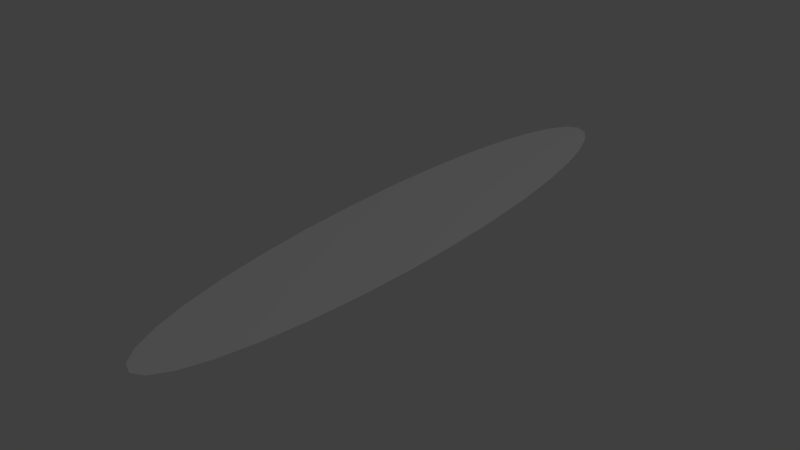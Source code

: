 # Source: DropShadow.blend  (saved by Blender 2.82.7; exported with 4.5.12 LTS)
import bpy
from mathutils import Matrix  # noqa: F401  (used for matrix-valued properties, if any)

bpy.ops.wm.read_factory_settings(use_empty=True)
scene = bpy.context.scene
scene.name = 'Scene'

# ---- collections
col_collection_1 = bpy.data.collections.new('Collection 1'); scene.collection.children.link(col_collection_1)

# ---- world
world_world = bpy.data.worlds.new('World'); scene.world = world_world
world_world.color = (0.05088, 0.05088, 0.05088)
world_world.use_sun_shadow = False
world_world.sun_shadow_jitter_overblur = 0.0
world_world.cycles.sampling_method = 'MANUAL'

# ---- lights
light_lamp = bpy.data.lights.new('Lamp', 'POINT')
light_lamp.transmission_factor = 0.0
light_lamp.cutoff_distance = 30.0
light_lamp.energy = 100.0
light_lamp.shadow_buffer_clip_start = 1.001
light_lamp.shadow_soft_size = 0.1
light_lamp.shadow_maximum_resolution = 0.006
light_lamp.use_absolute_resolution = True

# ---- meshes
me_circle = bpy.data.meshes.new('Circle')
me_circle.from_pydata([(-9.499e-08, 1.0, 0.0), (-0.03902, 0.9808, 0.0), (-0.07654, 0.9239, 0.0), (-0.1111, 0.8315, 0.0), (-0.1414, 0.7071, 0.0), (-0.1663, 0.5556, 0.0), (-0.1848, 0.3827, 0.0), (-0.1962, 0.1951, 0.0), (-0.2, 7.55e-08, 0.0), (-0.1962, -0.1951, 0.0), (-0.1848, -0.3827, 0.0), (-0.1663, -0.5556, 0.0), (-0.1414, -0.7071, 0.0), (-0.1111, -0.8315, 0.0), (-0.07654, -0.9239, 0.0), (-0.03902, -0.9808, 0.0), (-2.983e-08, -1.0, 0.0), (0.03902, -0.9808, 0.0), (0.07654, -0.9239, 0.0), (0.1111, -0.8315, 0.0), (0.1414, -0.7071, 0.0), (0.1663, -0.5556, 0.0), (0.1848, -0.3827, 0.0), (0.1962, -0.1951, 0.0), (0.2, 9.656e-07, 0.0), (0.1962, 0.1951, 0.0), (0.1848, 0.3827, 0.0), (0.1663, 0.5556, 0.0), (0.1414, 0.7071, 0.0), (0.1111, 0.8315, 0.0), (0.07654, 0.9239, 0.0), (0.03902, 0.9808, 0.0)], [], [(1, 2, 3, 4, 5, 6, 7, 8, 9, 10, 11, 12, 13, 14, 15, 16, 17, 18, 19, 20, 21, 22, 23, 24, 25, 26, 27, 28, 29, 30, 31, 0)])
me_circle.use_remesh_preserve_volume = False
me_circle.use_remesh_preserve_attributes = False
me_circle.use_mirror_vertex_groups = False
me_circle.update()

# ---- objects
ob_circle = bpy.data.objects.new('Circle', me_circle)
ob_lamp = bpy.data.objects.new('Lamp', light_lamp)

# ---- transforms, parenting, visibility, modifiers, constraints
ob_circle.location = (0.0, 0.0, 0.0)
ob_circle.lineart.crease_threshold = 0.0
ob_lamp.location = (4.076, 1.005, 5.904)
ob_lamp.rotation_euler = (0.6503, 0.05522, 1.866)
ob_lamp.lock_rotations_4d = False
ob_lamp.empty_display_type = 'ARROWS'
ob_lamp.color = (0.0, 0.0, 0.0, 0.0)
ob_lamp.lineart.crease_threshold = 0.0

# ---- collection membership
col_collection_1.objects.link(ob_circle)
col_collection_1.objects.link(ob_lamp)

# ---- scene / render settings (as saved in the file)
scene.frame_start = 1; scene.frame_end = 250; scene.frame_set(1)
scene.render.engine = 'BLENDER_EEVEE_NEXT'
scene.render.resolution_percentage = 50
scene.render.dither_intensity = 0.0
scene.cycles.use_denoising = False
scene.cycles.samples = 128
scene.cycles.sampling_pattern = 'TABULATED_SOBOL'
scene.cycles.light_sampling_threshold = 0.0
scene.cycles.use_adaptive_sampling = False
scene.cycles.use_light_tree = False
scene.cycles.blur_glossy = 0.0
scene.cycles.sample_clamp_indirect = 0.0
scene.view_settings.view_transform = 'Standard'
bpy.context.view_layer.update()

# ---- added for rendering (the .blend has no active camera): camera
cam_auto = bpy.data.cameras.new('AutoCamera')
cam_auto.lens = 50.0
cam_auto.sensor_width = 36.0
cam_auto.clip_end = 1000.0
ob_auto_camera = bpy.data.objects.new('AutoCamera', cam_auto)
scene.collection.objects.link(ob_auto_camera)
ob_auto_camera.location = (1.8871, -2.26451, 1.50968)
ob_auto_camera.rotation_euler = (1.09748, -7.21219e-08, 0.694738)
scene.camera = ob_auto_camera
bpy.context.view_layer.update()

